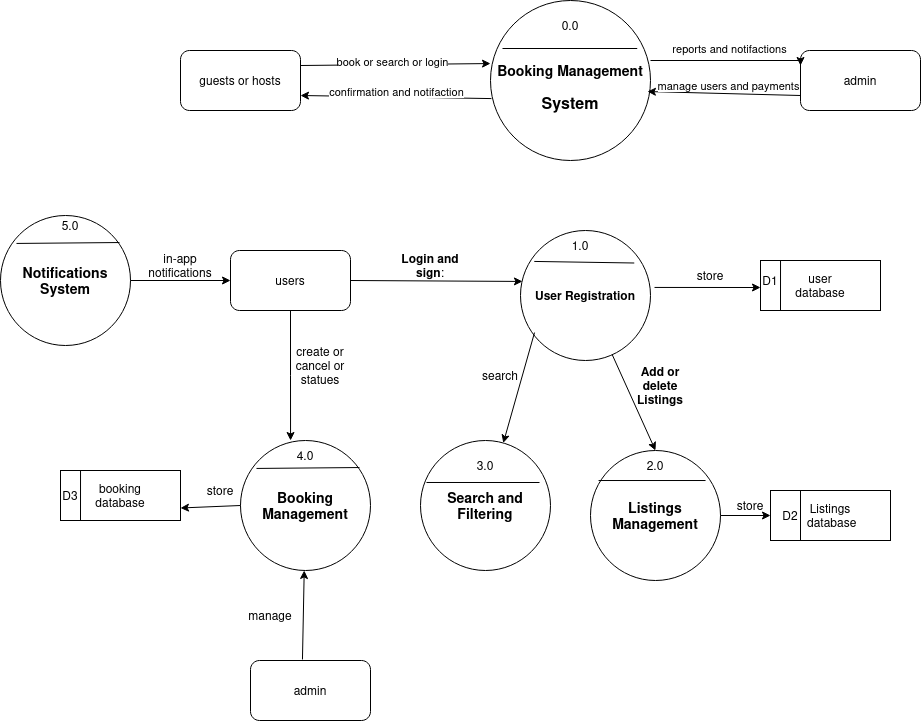

The diagram above was exported from draw.io. Its source (the exported page's mxGraphModel, read from the mxfile embedded in the PNG):
<mxGraphModel dx="1578" dy="510" grid="1" gridSize="10" guides="1" tooltips="1" connect="1" arrows="1" fold="1" page="1" pageScale="1" pageWidth="850" pageHeight="1100" math="0" shadow="0">
  <root>
    <mxCell id="0" />
    <mxCell id="1" parent="0" />
    <mxCell id="Q0t_oVOVD_9Lgqk7EKmo-1" value="&lt;h3&gt;&lt;strong&gt;Booking Management&lt;/strong&gt;&lt;/h3&gt;&lt;div&gt;&lt;b&gt;&lt;font style=&quot;font-size: 16px;&quot;&gt;System&lt;/font&gt;&lt;/b&gt;&lt;br&gt;&lt;/div&gt;" style="ellipse;whiteSpace=wrap;html=1;aspect=fixed;" vertex="1" parent="1">
      <mxGeometry x="320" y="60" width="160" height="160" as="geometry" />
    </mxCell>
    <mxCell id="Q0t_oVOVD_9Lgqk7EKmo-2" value="guests or hosts" style="rounded=1;whiteSpace=wrap;html=1;" vertex="1" parent="1">
      <mxGeometry x="10" y="110" width="120" height="60" as="geometry" />
    </mxCell>
    <mxCell id="Q0t_oVOVD_9Lgqk7EKmo-3" value="admin" style="rounded=1;whiteSpace=wrap;html=1;" vertex="1" parent="1">
      <mxGeometry x="630" y="110" width="120" height="60" as="geometry" />
    </mxCell>
    <mxCell id="Q0t_oVOVD_9Lgqk7EKmo-4" value="" style="endArrow=none;html=1;rounded=0;exitX=0.075;exitY=0.3;exitDx=0;exitDy=0;exitPerimeter=0;entryX=0.917;entryY=0.3;entryDx=0;entryDy=0;entryPerimeter=0;" edge="1" parent="1" source="Q0t_oVOVD_9Lgqk7EKmo-1" target="Q0t_oVOVD_9Lgqk7EKmo-1">
      <mxGeometry width="50" height="50" relative="1" as="geometry">
        <mxPoint x="360" y="300" as="sourcePoint" />
        <mxPoint x="410" y="250" as="targetPoint" />
        <Array as="points" />
      </mxGeometry>
    </mxCell>
    <mxCell id="Q0t_oVOVD_9Lgqk7EKmo-6" value="0.0" style="text;html=1;align=center;verticalAlign=middle;whiteSpace=wrap;rounded=0;" vertex="1" parent="1">
      <mxGeometry x="370" y="70" width="60" height="30" as="geometry" />
    </mxCell>
    <mxCell id="Q0t_oVOVD_9Lgqk7EKmo-8" value="" style="endArrow=classic;html=1;rounded=0;exitX=0.006;exitY=0.613;exitDx=0;exitDy=0;entryX=1;entryY=0.75;entryDx=0;entryDy=0;exitPerimeter=0;" edge="1" parent="1" source="Q0t_oVOVD_9Lgqk7EKmo-1" target="Q0t_oVOVD_9Lgqk7EKmo-2">
      <mxGeometry relative="1" as="geometry">
        <mxPoint x="330" y="270" as="sourcePoint" />
        <mxPoint x="430" y="270" as="targetPoint" />
      </mxGeometry>
    </mxCell>
    <mxCell id="Q0t_oVOVD_9Lgqk7EKmo-18" value="confirmation and notifaction" style="edgeLabel;html=1;align=center;verticalAlign=middle;resizable=0;points=[];" vertex="1" connectable="0" parent="Q0t_oVOVD_9Lgqk7EKmo-8">
      <mxGeometry x="0.038" y="3" relative="1" as="geometry">
        <mxPoint x="4" y="-9" as="offset" />
      </mxGeometry>
    </mxCell>
    <mxCell id="Q0t_oVOVD_9Lgqk7EKmo-10" value="" style="endArrow=classic;html=1;rounded=0;exitX=1;exitY=0.25;exitDx=0;exitDy=0;entryX=0;entryY=0.394;entryDx=0;entryDy=0;entryPerimeter=0;" edge="1" parent="1" source="Q0t_oVOVD_9Lgqk7EKmo-2" target="Q0t_oVOVD_9Lgqk7EKmo-1">
      <mxGeometry relative="1" as="geometry">
        <mxPoint x="210" y="100" as="sourcePoint" />
        <mxPoint x="320" y="100" as="targetPoint" />
      </mxGeometry>
    </mxCell>
    <mxCell id="Q0t_oVOVD_9Lgqk7EKmo-13" value="book or search or login" style="edgeLabel;html=1;align=center;verticalAlign=middle;resizable=0;points=[];" vertex="1" connectable="0" parent="Q0t_oVOVD_9Lgqk7EKmo-10">
      <mxGeometry x="-0.0444" y="-3" relative="1" as="geometry">
        <mxPoint y="-7" as="offset" />
      </mxGeometry>
    </mxCell>
    <mxCell id="Q0t_oVOVD_9Lgqk7EKmo-19" value="" style="endArrow=classic;html=1;rounded=0;exitX=1;exitY=0.375;exitDx=0;exitDy=0;entryX=0;entryY=0.25;entryDx=0;entryDy=0;exitPerimeter=0;" edge="1" parent="1" source="Q0t_oVOVD_9Lgqk7EKmo-1" target="Q0t_oVOVD_9Lgqk7EKmo-3">
      <mxGeometry relative="1" as="geometry">
        <mxPoint x="361" y="168" as="sourcePoint" />
        <mxPoint x="140" y="165" as="targetPoint" />
        <Array as="points">
          <mxPoint x="630" y="120" />
        </Array>
      </mxGeometry>
    </mxCell>
    <mxCell id="Q0t_oVOVD_9Lgqk7EKmo-20" value="reports and notifactions" style="edgeLabel;html=1;align=center;verticalAlign=middle;resizable=0;points=[];" vertex="1" connectable="0" parent="Q0t_oVOVD_9Lgqk7EKmo-19">
      <mxGeometry x="0.038" y="3" relative="1" as="geometry">
        <mxPoint x="-2" y="-10" as="offset" />
      </mxGeometry>
    </mxCell>
    <mxCell id="Q0t_oVOVD_9Lgqk7EKmo-21" value="" style="endArrow=classic;html=1;rounded=0;exitX=0;exitY=0.75;exitDx=0;exitDy=0;entryX=0.981;entryY=0.569;entryDx=0;entryDy=0;entryPerimeter=0;" edge="1" parent="1" source="Q0t_oVOVD_9Lgqk7EKmo-3" target="Q0t_oVOVD_9Lgqk7EKmo-1">
      <mxGeometry relative="1" as="geometry">
        <mxPoint x="140" y="135" as="sourcePoint" />
        <mxPoint x="330" y="133" as="targetPoint" />
      </mxGeometry>
    </mxCell>
    <mxCell id="Q0t_oVOVD_9Lgqk7EKmo-22" value="manage users and payments" style="edgeLabel;html=1;align=center;verticalAlign=middle;resizable=0;points=[];" vertex="1" connectable="0" parent="Q0t_oVOVD_9Lgqk7EKmo-21">
      <mxGeometry x="-0.0444" y="-3" relative="1" as="geometry">
        <mxPoint y="-6" as="offset" />
      </mxGeometry>
    </mxCell>
    <mxCell id="Q0t_oVOVD_9Lgqk7EKmo-23" value="&lt;strong&gt;User Registration&lt;/strong&gt;" style="ellipse;whiteSpace=wrap;html=1;aspect=fixed;" vertex="1" parent="1">
      <mxGeometry x="350" y="290" width="130" height="130" as="geometry" />
    </mxCell>
    <mxCell id="Q0t_oVOVD_9Lgqk7EKmo-24" value="" style="endArrow=none;html=1;rounded=0;exitX=0.106;exitY=0.238;exitDx=0;exitDy=0;exitPerimeter=0;entryX=0.875;entryY=0.25;entryDx=0;entryDy=0;entryPerimeter=0;" edge="1" parent="1" source="Q0t_oVOVD_9Lgqk7EKmo-23" target="Q0t_oVOVD_9Lgqk7EKmo-23">
      <mxGeometry width="50" height="50" relative="1" as="geometry">
        <mxPoint x="360" y="540" as="sourcePoint" />
        <mxPoint x="410" y="490" as="targetPoint" />
      </mxGeometry>
    </mxCell>
    <mxCell id="Q0t_oVOVD_9Lgqk7EKmo-25" value="users" style="rounded=1;whiteSpace=wrap;html=1;" vertex="1" parent="1">
      <mxGeometry x="60" y="310" width="120" height="60" as="geometry" />
    </mxCell>
    <mxCell id="Q0t_oVOVD_9Lgqk7EKmo-26" value="1.0" style="text;html=1;align=center;verticalAlign=middle;whiteSpace=wrap;rounded=0;" vertex="1" parent="1">
      <mxGeometry x="380" y="290" width="60" height="30" as="geometry" />
    </mxCell>
    <mxCell id="Q0t_oVOVD_9Lgqk7EKmo-28" value="" style="endArrow=classic;html=1;rounded=0;exitX=1;exitY=0.5;exitDx=0;exitDy=0;entryX=0.015;entryY=0.392;entryDx=0;entryDy=0;entryPerimeter=0;" edge="1" parent="1" source="Q0t_oVOVD_9Lgqk7EKmo-25" target="Q0t_oVOVD_9Lgqk7EKmo-23">
      <mxGeometry width="50" height="50" relative="1" as="geometry">
        <mxPoint x="360" y="540" as="sourcePoint" />
        <mxPoint x="410" y="490" as="targetPoint" />
      </mxGeometry>
    </mxCell>
    <mxCell id="Q0t_oVOVD_9Lgqk7EKmo-29" value="&lt;strong&gt;Login and sign&lt;/strong&gt;:" style="text;html=1;align=center;verticalAlign=middle;whiteSpace=wrap;rounded=0;" vertex="1" parent="1">
      <mxGeometry x="230" y="310" width="60" height="30" as="geometry" />
    </mxCell>
    <mxCell id="Q0t_oVOVD_9Lgqk7EKmo-30" value="" style="rounded=0;whiteSpace=wrap;html=1;" vertex="1" parent="1">
      <mxGeometry x="590" y="320" width="120" height="50" as="geometry" />
    </mxCell>
    <mxCell id="Q0t_oVOVD_9Lgqk7EKmo-31" value="" style="endArrow=none;html=1;rounded=0;exitX=0.167;exitY=0;exitDx=0;exitDy=0;exitPerimeter=0;" edge="1" parent="1" source="Q0t_oVOVD_9Lgqk7EKmo-30">
      <mxGeometry width="50" height="50" relative="1" as="geometry">
        <mxPoint x="360" y="540" as="sourcePoint" />
        <mxPoint x="610" y="370" as="targetPoint" />
      </mxGeometry>
    </mxCell>
    <mxCell id="Q0t_oVOVD_9Lgqk7EKmo-32" value="&lt;div&gt;Listings&lt;/div&gt;&lt;div&gt;&amp;nbsp;database&lt;/div&gt;" style="rounded=0;whiteSpace=wrap;html=1;" vertex="1" parent="1">
      <mxGeometry x="600" y="550" width="120" height="50" as="geometry" />
    </mxCell>
    <mxCell id="Q0t_oVOVD_9Lgqk7EKmo-34" value="D1" style="text;html=1;align=center;verticalAlign=middle;whiteSpace=wrap;rounded=0;" vertex="1" parent="1">
      <mxGeometry x="570" y="325" width="60" height="30" as="geometry" />
    </mxCell>
    <mxCell id="Q0t_oVOVD_9Lgqk7EKmo-35" value="user database" style="text;html=1;align=center;verticalAlign=middle;whiteSpace=wrap;rounded=0;" vertex="1" parent="1">
      <mxGeometry x="620" y="330" width="60" height="30" as="geometry" />
    </mxCell>
    <mxCell id="Q0t_oVOVD_9Lgqk7EKmo-36" value="" style="endArrow=classic;html=1;rounded=0;exitX=1.031;exitY=0.438;exitDx=0;exitDy=0;exitPerimeter=0;" edge="1" parent="1" source="Q0t_oVOVD_9Lgqk7EKmo-23">
      <mxGeometry width="50" height="50" relative="1" as="geometry">
        <mxPoint x="360" y="540" as="sourcePoint" />
        <mxPoint x="590" y="347" as="targetPoint" />
      </mxGeometry>
    </mxCell>
    <mxCell id="Q0t_oVOVD_9Lgqk7EKmo-37" value="store " style="text;html=1;align=center;verticalAlign=middle;whiteSpace=wrap;rounded=0;" vertex="1" parent="1">
      <mxGeometry x="510" y="320" width="60" height="30" as="geometry" />
    </mxCell>
    <mxCell id="Q0t_oVOVD_9Lgqk7EKmo-38" value="&lt;h3&gt;&lt;strong&gt;Listings Management&lt;/strong&gt;&lt;/h3&gt;" style="ellipse;whiteSpace=wrap;html=1;aspect=fixed;" vertex="1" parent="1">
      <mxGeometry x="420" y="510" width="130" height="130" as="geometry" />
    </mxCell>
    <mxCell id="Q0t_oVOVD_9Lgqk7EKmo-40" value="" style="endArrow=none;html=1;rounded=0;exitX=0.062;exitY=0.231;exitDx=0;exitDy=0;exitPerimeter=0;entryX=0.885;entryY=0.231;entryDx=0;entryDy=0;entryPerimeter=0;" edge="1" parent="1" source="Q0t_oVOVD_9Lgqk7EKmo-38" target="Q0t_oVOVD_9Lgqk7EKmo-38">
      <mxGeometry width="50" height="50" relative="1" as="geometry">
        <mxPoint x="360" y="540" as="sourcePoint" />
        <mxPoint x="410" y="490" as="targetPoint" />
      </mxGeometry>
    </mxCell>
    <mxCell id="Q0t_oVOVD_9Lgqk7EKmo-42" value="2.0" style="text;html=1;align=center;verticalAlign=middle;whiteSpace=wrap;rounded=0;" vertex="1" parent="1">
      <mxGeometry x="455" y="510" width="60" height="30" as="geometry" />
    </mxCell>
    <mxCell id="Q0t_oVOVD_9Lgqk7EKmo-47" value="" style="endArrow=classic;html=1;rounded=0;entryX=0.5;entryY=0;entryDx=0;entryDy=0;" edge="1" parent="1" source="Q0t_oVOVD_9Lgqk7EKmo-23" target="Q0t_oVOVD_9Lgqk7EKmo-42">
      <mxGeometry width="50" height="50" relative="1" as="geometry">
        <mxPoint x="360" y="540" as="sourcePoint" />
        <mxPoint x="410" y="490" as="targetPoint" />
      </mxGeometry>
    </mxCell>
    <mxCell id="Q0t_oVOVD_9Lgqk7EKmo-48" value="&lt;strong&gt;Add or delete Listings&lt;/strong&gt;" style="text;html=1;align=center;verticalAlign=middle;whiteSpace=wrap;rounded=0;" vertex="1" parent="1">
      <mxGeometry x="460" y="430" width="60" height="30" as="geometry" />
    </mxCell>
    <mxCell id="Q0t_oVOVD_9Lgqk7EKmo-49" value="" style="endArrow=none;html=1;rounded=0;exitX=0.25;exitY=1;exitDx=0;exitDy=0;entryX=0.25;entryY=0;entryDx=0;entryDy=0;" edge="1" parent="1" source="Q0t_oVOVD_9Lgqk7EKmo-32" target="Q0t_oVOVD_9Lgqk7EKmo-32">
      <mxGeometry width="50" height="50" relative="1" as="geometry">
        <mxPoint x="360" y="540" as="sourcePoint" />
        <mxPoint x="410" y="490" as="targetPoint" />
      </mxGeometry>
    </mxCell>
    <mxCell id="Q0t_oVOVD_9Lgqk7EKmo-50" value="D2" style="text;html=1;align=center;verticalAlign=middle;whiteSpace=wrap;rounded=0;" vertex="1" parent="1">
      <mxGeometry x="590" y="560" width="60" height="30" as="geometry" />
    </mxCell>
    <mxCell id="Q0t_oVOVD_9Lgqk7EKmo-51" value="" style="endArrow=classic;html=1;rounded=0;exitX=1;exitY=0.5;exitDx=0;exitDy=0;" edge="1" parent="1" source="Q0t_oVOVD_9Lgqk7EKmo-38" target="Q0t_oVOVD_9Lgqk7EKmo-32">
      <mxGeometry width="50" height="50" relative="1" as="geometry">
        <mxPoint x="360" y="540" as="sourcePoint" />
        <mxPoint x="410" y="490" as="targetPoint" />
      </mxGeometry>
    </mxCell>
    <mxCell id="Q0t_oVOVD_9Lgqk7EKmo-52" value="store" style="text;html=1;align=center;verticalAlign=middle;whiteSpace=wrap;rounded=0;" vertex="1" parent="1">
      <mxGeometry x="550" y="550" width="60" height="30" as="geometry" />
    </mxCell>
    <mxCell id="Q0t_oVOVD_9Lgqk7EKmo-53" value="&lt;h3&gt; &lt;strong&gt;Search and Filtering&lt;/strong&gt;&lt;/h3&gt;" style="ellipse;whiteSpace=wrap;html=1;aspect=fixed;" vertex="1" parent="1">
      <mxGeometry x="250" y="500" width="130" height="130" as="geometry" />
    </mxCell>
    <mxCell id="Q0t_oVOVD_9Lgqk7EKmo-54" value="" style="endArrow=classic;html=1;rounded=0;exitX=0.108;exitY=0.785;exitDx=0;exitDy=0;exitPerimeter=0;" edge="1" parent="1" source="Q0t_oVOVD_9Lgqk7EKmo-23" target="Q0t_oVOVD_9Lgqk7EKmo-53">
      <mxGeometry width="50" height="50" relative="1" as="geometry">
        <mxPoint x="360" y="570" as="sourcePoint" />
        <mxPoint x="410" y="520" as="targetPoint" />
      </mxGeometry>
    </mxCell>
    <mxCell id="Q0t_oVOVD_9Lgqk7EKmo-55" value="" style="endArrow=none;html=1;rounded=0;exitX=0.046;exitY=0.323;exitDx=0;exitDy=0;exitPerimeter=0;" edge="1" parent="1" source="Q0t_oVOVD_9Lgqk7EKmo-53">
      <mxGeometry width="50" height="50" relative="1" as="geometry">
        <mxPoint x="360" y="570" as="sourcePoint" />
        <mxPoint x="369" y="542" as="targetPoint" />
      </mxGeometry>
    </mxCell>
    <mxCell id="Q0t_oVOVD_9Lgqk7EKmo-56" value="3.0" style="text;html=1;align=center;verticalAlign=middle;whiteSpace=wrap;rounded=0;" vertex="1" parent="1">
      <mxGeometry x="285" y="510" width="60" height="30" as="geometry" />
    </mxCell>
    <mxCell id="Q0t_oVOVD_9Lgqk7EKmo-57" value="search" style="text;html=1;align=center;verticalAlign=middle;whiteSpace=wrap;rounded=0;" vertex="1" parent="1">
      <mxGeometry x="300" y="420" width="60" height="30" as="geometry" />
    </mxCell>
    <mxCell id="Q0t_oVOVD_9Lgqk7EKmo-59" value="&lt;h3&gt; &lt;strong&gt;Booking Management&lt;/strong&gt;&lt;/h3&gt;" style="ellipse;whiteSpace=wrap;html=1;aspect=fixed;" vertex="1" parent="1">
      <mxGeometry x="70" y="500" width="130" height="130" as="geometry" />
    </mxCell>
    <mxCell id="Q0t_oVOVD_9Lgqk7EKmo-60" style="edgeStyle=orthogonalEdgeStyle;rounded=0;orthogonalLoop=1;jettySize=auto;html=1;entryX=0.385;entryY=0;entryDx=0;entryDy=0;entryPerimeter=0;" edge="1" parent="1" source="Q0t_oVOVD_9Lgqk7EKmo-25" target="Q0t_oVOVD_9Lgqk7EKmo-59">
      <mxGeometry relative="1" as="geometry" />
    </mxCell>
    <mxCell id="Q0t_oVOVD_9Lgqk7EKmo-61" value="" style="endArrow=none;html=1;rounded=0;exitX=0.123;exitY=0.215;exitDx=0;exitDy=0;exitPerimeter=0;entryX=0.915;entryY=0.208;entryDx=0;entryDy=0;entryPerimeter=0;" edge="1" parent="1" source="Q0t_oVOVD_9Lgqk7EKmo-59" target="Q0t_oVOVD_9Lgqk7EKmo-59">
      <mxGeometry width="50" height="50" relative="1" as="geometry">
        <mxPoint x="360" y="570" as="sourcePoint" />
        <mxPoint x="410" y="520" as="targetPoint" />
      </mxGeometry>
    </mxCell>
    <mxCell id="Q0t_oVOVD_9Lgqk7EKmo-62" value="4.0" style="text;html=1;align=center;verticalAlign=middle;whiteSpace=wrap;rounded=0;" vertex="1" parent="1">
      <mxGeometry x="105" y="500" width="60" height="30" as="geometry" />
    </mxCell>
    <mxCell id="Q0t_oVOVD_9Lgqk7EKmo-63" value="create or cancel or statues" style="text;html=1;align=center;verticalAlign=middle;whiteSpace=wrap;rounded=0;" vertex="1" parent="1">
      <mxGeometry x="120" y="410" width="60" height="30" as="geometry" />
    </mxCell>
    <mxCell id="Q0t_oVOVD_9Lgqk7EKmo-64" style="edgeStyle=orthogonalEdgeStyle;rounded=0;orthogonalLoop=1;jettySize=auto;html=1;exitX=0.5;exitY=1;exitDx=0;exitDy=0;" edge="1" parent="1" source="Q0t_oVOVD_9Lgqk7EKmo-63" target="Q0t_oVOVD_9Lgqk7EKmo-63">
      <mxGeometry relative="1" as="geometry" />
    </mxCell>
    <mxCell id="Q0t_oVOVD_9Lgqk7EKmo-65" value="" style="rounded=0;whiteSpace=wrap;html=1;" vertex="1" parent="1">
      <mxGeometry x="-110" y="530" width="120" height="50" as="geometry" />
    </mxCell>
    <mxCell id="Q0t_oVOVD_9Lgqk7EKmo-66" value="" style="endArrow=none;html=1;rounded=0;exitX=0.167;exitY=0;exitDx=0;exitDy=0;exitPerimeter=0;" edge="1" source="Q0t_oVOVD_9Lgqk7EKmo-65" parent="1">
      <mxGeometry width="50" height="50" relative="1" as="geometry">
        <mxPoint x="-340" y="750" as="sourcePoint" />
        <mxPoint x="-90" y="580" as="targetPoint" />
      </mxGeometry>
    </mxCell>
    <mxCell id="Q0t_oVOVD_9Lgqk7EKmo-67" value="booking database" style="text;html=1;align=center;verticalAlign=middle;whiteSpace=wrap;rounded=0;" vertex="1" parent="1">
      <mxGeometry x="-80" y="540" width="60" height="30" as="geometry" />
    </mxCell>
    <mxCell id="Q0t_oVOVD_9Lgqk7EKmo-68" value="D3" style="text;html=1;align=center;verticalAlign=middle;whiteSpace=wrap;rounded=0;" vertex="1" parent="1">
      <mxGeometry x="-130" y="540" width="60" height="30" as="geometry" />
    </mxCell>
    <mxCell id="Q0t_oVOVD_9Lgqk7EKmo-70" value="" style="endArrow=classic;html=1;rounded=0;exitX=0;exitY=0.5;exitDx=0;exitDy=0;entryX=1;entryY=0.75;entryDx=0;entryDy=0;" edge="1" parent="1" source="Q0t_oVOVD_9Lgqk7EKmo-59" target="Q0t_oVOVD_9Lgqk7EKmo-65">
      <mxGeometry width="50" height="50" relative="1" as="geometry">
        <mxPoint x="90" y="510" as="sourcePoint" />
        <mxPoint x="140" y="460" as="targetPoint" />
      </mxGeometry>
    </mxCell>
    <mxCell id="Q0t_oVOVD_9Lgqk7EKmo-71" value="store" style="text;html=1;align=center;verticalAlign=middle;whiteSpace=wrap;rounded=0;" vertex="1" parent="1">
      <mxGeometry x="20" y="535" width="60" height="30" as="geometry" />
    </mxCell>
    <mxCell id="Q0t_oVOVD_9Lgqk7EKmo-72" value="admin" style="rounded=1;whiteSpace=wrap;html=1;" vertex="1" parent="1">
      <mxGeometry x="80" y="720" width="120" height="60" as="geometry" />
    </mxCell>
    <mxCell id="Q0t_oVOVD_9Lgqk7EKmo-73" value="" style="endArrow=classic;html=1;rounded=0;exitX=0.433;exitY=-0.017;exitDx=0;exitDy=0;exitPerimeter=0;" edge="1" parent="1" source="Q0t_oVOVD_9Lgqk7EKmo-72" target="Q0t_oVOVD_9Lgqk7EKmo-59">
      <mxGeometry width="50" height="50" relative="1" as="geometry">
        <mxPoint x="240" y="600" as="sourcePoint" />
        <mxPoint x="290" y="550" as="targetPoint" />
      </mxGeometry>
    </mxCell>
    <mxCell id="Q0t_oVOVD_9Lgqk7EKmo-74" value="manage" style="text;html=1;align=center;verticalAlign=middle;whiteSpace=wrap;rounded=0;" vertex="1" parent="1">
      <mxGeometry x="70" y="660" width="60" height="30" as="geometry" />
    </mxCell>
    <mxCell id="Q0t_oVOVD_9Lgqk7EKmo-75" value="&lt;h3&gt;&lt;strong&gt;Notifications System&lt;/strong&gt;&lt;/h3&gt;" style="ellipse;whiteSpace=wrap;html=1;aspect=fixed;" vertex="1" parent="1">
      <mxGeometry x="-170" y="275" width="130" height="130" as="geometry" />
    </mxCell>
    <mxCell id="Q0t_oVOVD_9Lgqk7EKmo-76" value="" style="endArrow=none;html=1;rounded=0;exitX=0.123;exitY=0.215;exitDx=0;exitDy=0;exitPerimeter=0;entryX=0.915;entryY=0.208;entryDx=0;entryDy=0;entryPerimeter=0;" edge="1" source="Q0t_oVOVD_9Lgqk7EKmo-75" target="Q0t_oVOVD_9Lgqk7EKmo-75" parent="1">
      <mxGeometry width="50" height="50" relative="1" as="geometry">
        <mxPoint x="190" y="265" as="sourcePoint" />
        <mxPoint x="240" y="215" as="targetPoint" />
      </mxGeometry>
    </mxCell>
    <mxCell id="Q0t_oVOVD_9Lgqk7EKmo-77" value="5.0" style="text;html=1;align=center;verticalAlign=middle;whiteSpace=wrap;rounded=0;" vertex="1" parent="1">
      <mxGeometry x="-130" y="270" width="60" height="30" as="geometry" />
    </mxCell>
    <mxCell id="Q0t_oVOVD_9Lgqk7EKmo-78" value="" style="endArrow=classic;html=1;rounded=0;entryX=0;entryY=0.5;entryDx=0;entryDy=0;" edge="1" parent="1" source="Q0t_oVOVD_9Lgqk7EKmo-75" target="Q0t_oVOVD_9Lgqk7EKmo-25">
      <mxGeometry width="50" height="50" relative="1" as="geometry">
        <mxPoint x="240" y="390" as="sourcePoint" />
        <mxPoint x="290" y="340" as="targetPoint" />
      </mxGeometry>
    </mxCell>
    <mxCell id="Q0t_oVOVD_9Lgqk7EKmo-79" value="in-app notifications " style="text;html=1;align=center;verticalAlign=middle;whiteSpace=wrap;rounded=0;" vertex="1" parent="1">
      <mxGeometry x="-20" y="310" width="60" height="30" as="geometry" />
    </mxCell>
  </root>
</mxGraphModel>